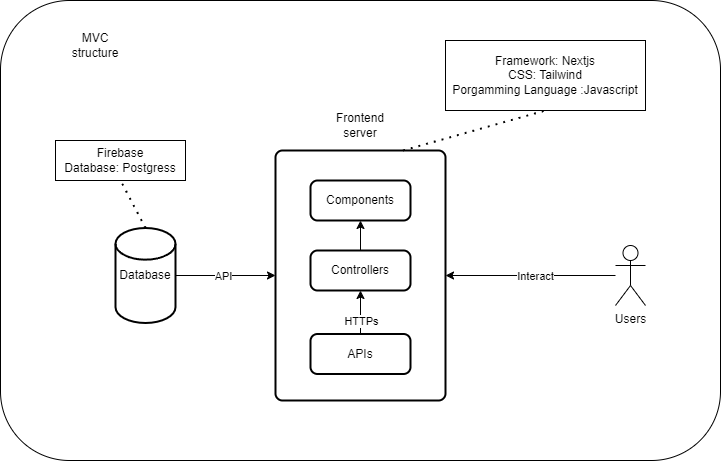

The diagram above was exported from draw.io. Its source (the exported page's mxGraphModel, read from the mxfile embedded in the PNG):
<mxGraphModel dx="1562" dy="945" grid="1" gridSize="10" guides="1" tooltips="1" connect="1" arrows="1" fold="1" page="1" pageScale="1" pageWidth="1169" pageHeight="827" math="0" shadow="0">
  <root>
    <mxCell id="0" />
    <mxCell id="1" parent="0" />
    <mxCell id="jaMgIDBtphj2egBxfy1--17" value="" style="rounded=1;whiteSpace=wrap;html=1;" vertex="1" parent="1">
      <mxGeometry x="225" y="184" width="720" height="460" as="geometry" />
    </mxCell>
    <mxCell id="jaMgIDBtphj2egBxfy1--2" value="" style="rounded=1;whiteSpace=wrap;html=1;absoluteArcSize=1;arcSize=14;strokeWidth=2;" vertex="1" parent="1">
      <mxGeometry x="500" y="334" width="170" height="250" as="geometry" />
    </mxCell>
    <mxCell id="jaMgIDBtphj2egBxfy1--12" style="edgeStyle=orthogonalEdgeStyle;rounded=0;orthogonalLoop=1;jettySize=auto;html=1;entryX=0;entryY=0.5;entryDx=0;entryDy=0;" edge="1" parent="1" source="jaMgIDBtphj2egBxfy1--1" target="jaMgIDBtphj2egBxfy1--2">
      <mxGeometry relative="1" as="geometry" />
    </mxCell>
    <mxCell id="jaMgIDBtphj2egBxfy1--27" value="API" style="edgeLabel;html=1;align=center;verticalAlign=middle;resizable=0;points=[];" vertex="1" connectable="0" parent="jaMgIDBtphj2egBxfy1--12">
      <mxGeometry x="-0.06" relative="1" as="geometry">
        <mxPoint as="offset" />
      </mxGeometry>
    </mxCell>
    <mxCell id="jaMgIDBtphj2egBxfy1--1" value="Database" style="strokeWidth=2;html=1;shape=mxgraph.flowchart.database;whiteSpace=wrap;" vertex="1" parent="1">
      <mxGeometry x="340" y="411.5" width="60" height="95" as="geometry" />
    </mxCell>
    <mxCell id="jaMgIDBtphj2egBxfy1--3" value="Frontend server" style="text;html=1;align=center;verticalAlign=middle;whiteSpace=wrap;rounded=0;" vertex="1" parent="1">
      <mxGeometry x="555" y="294" width="60" height="30" as="geometry" />
    </mxCell>
    <mxCell id="jaMgIDBtphj2egBxfy1--11" style="edgeStyle=orthogonalEdgeStyle;rounded=0;orthogonalLoop=1;jettySize=auto;html=1;" edge="1" parent="1" source="jaMgIDBtphj2egBxfy1--6" target="jaMgIDBtphj2egBxfy1--8">
      <mxGeometry relative="1" as="geometry" />
    </mxCell>
    <mxCell id="jaMgIDBtphj2egBxfy1--28" value="HTTPs" style="edgeLabel;html=1;align=center;verticalAlign=middle;resizable=0;points=[];" vertex="1" connectable="0" parent="jaMgIDBtphj2egBxfy1--11">
      <mxGeometry x="0.2688" y="1" relative="1" as="geometry">
        <mxPoint x="1" y="15" as="offset" />
      </mxGeometry>
    </mxCell>
    <mxCell id="jaMgIDBtphj2egBxfy1--6" value="APIs" style="rounded=1;whiteSpace=wrap;html=1;absoluteArcSize=1;arcSize=14;strokeWidth=2;" vertex="1" parent="1">
      <mxGeometry x="535" y="517.5" width="100" height="40" as="geometry" />
    </mxCell>
    <mxCell id="jaMgIDBtphj2egBxfy1--7" value="Components" style="rounded=1;whiteSpace=wrap;html=1;absoluteArcSize=1;arcSize=14;strokeWidth=2;" vertex="1" parent="1">
      <mxGeometry x="535" y="364" width="100" height="40" as="geometry" />
    </mxCell>
    <mxCell id="jaMgIDBtphj2egBxfy1--9" style="edgeStyle=orthogonalEdgeStyle;rounded=0;orthogonalLoop=1;jettySize=auto;html=1;entryX=0.5;entryY=1;entryDx=0;entryDy=0;" edge="1" parent="1" source="jaMgIDBtphj2egBxfy1--8" target="jaMgIDBtphj2egBxfy1--7">
      <mxGeometry relative="1" as="geometry" />
    </mxCell>
    <mxCell id="jaMgIDBtphj2egBxfy1--8" value="Controllers" style="rounded=1;whiteSpace=wrap;html=1;absoluteArcSize=1;arcSize=14;strokeWidth=2;" vertex="1" parent="1">
      <mxGeometry x="535" y="434" width="100" height="40" as="geometry" />
    </mxCell>
    <mxCell id="jaMgIDBtphj2egBxfy1--16" style="edgeStyle=orthogonalEdgeStyle;rounded=0;orthogonalLoop=1;jettySize=auto;html=1;entryX=1;entryY=0.5;entryDx=0;entryDy=0;" edge="1" parent="1" source="jaMgIDBtphj2egBxfy1--13" target="jaMgIDBtphj2egBxfy1--2">
      <mxGeometry relative="1" as="geometry" />
    </mxCell>
    <mxCell id="jaMgIDBtphj2egBxfy1--26" value="Interact" style="edgeLabel;html=1;align=center;verticalAlign=middle;resizable=0;points=[];" vertex="1" connectable="0" parent="jaMgIDBtphj2egBxfy1--16">
      <mxGeometry x="-0.0471" relative="1" as="geometry">
        <mxPoint as="offset" />
      </mxGeometry>
    </mxCell>
    <mxCell id="jaMgIDBtphj2egBxfy1--13" value="Users" style="shape=umlActor;verticalLabelPosition=bottom;verticalAlign=top;html=1;outlineConnect=0;" vertex="1" parent="1">
      <mxGeometry x="840" y="429" width="30" height="60" as="geometry" />
    </mxCell>
    <mxCell id="jaMgIDBtphj2egBxfy1--21" value="Firebase&lt;div&gt;Database: Postgress&lt;/div&gt;" style="rounded=0;whiteSpace=wrap;html=1;" vertex="1" parent="1">
      <mxGeometry x="280" y="324" width="130" height="40" as="geometry" />
    </mxCell>
    <mxCell id="jaMgIDBtphj2egBxfy1--23" value="" style="endArrow=none;dashed=1;html=1;dashPattern=1 3;strokeWidth=2;rounded=0;entryX=0.5;entryY=1;entryDx=0;entryDy=0;exitX=0.5;exitY=0;exitDx=0;exitDy=0;exitPerimeter=0;" edge="1" parent="1" source="jaMgIDBtphj2egBxfy1--1" target="jaMgIDBtphj2egBxfy1--21">
      <mxGeometry width="50" height="50" relative="1" as="geometry">
        <mxPoint x="120" y="384" as="sourcePoint" />
        <mxPoint x="170" y="334" as="targetPoint" />
      </mxGeometry>
    </mxCell>
    <mxCell id="jaMgIDBtphj2egBxfy1--24" value="" style="endArrow=none;dashed=1;html=1;dashPattern=1 3;strokeWidth=2;rounded=0;entryX=0.5;entryY=1;entryDx=0;entryDy=0;exitX=0.75;exitY=0;exitDx=0;exitDy=0;" edge="1" parent="1" source="jaMgIDBtphj2egBxfy1--2" target="jaMgIDBtphj2egBxfy1--25">
      <mxGeometry width="50" height="50" relative="1" as="geometry">
        <mxPoint x="720" y="342" as="sourcePoint" />
        <mxPoint x="670" y="294" as="targetPoint" />
      </mxGeometry>
    </mxCell>
    <mxCell id="jaMgIDBtphj2egBxfy1--25" value="Framework: Nextjs&lt;div&gt;CSS: Tailwind&lt;/div&gt;&lt;div&gt;Porgamming Language :Javascript&lt;/div&gt;" style="rounded=0;whiteSpace=wrap;html=1;" vertex="1" parent="1">
      <mxGeometry x="670" y="224" width="200" height="70" as="geometry" />
    </mxCell>
    <mxCell id="jaMgIDBtphj2egBxfy1--29" value="MVC structure" style="text;html=1;align=center;verticalAlign=middle;whiteSpace=wrap;rounded=0;" vertex="1" parent="1">
      <mxGeometry x="290" y="214" width="60" height="30" as="geometry" />
    </mxCell>
  </root>
</mxGraphModel>